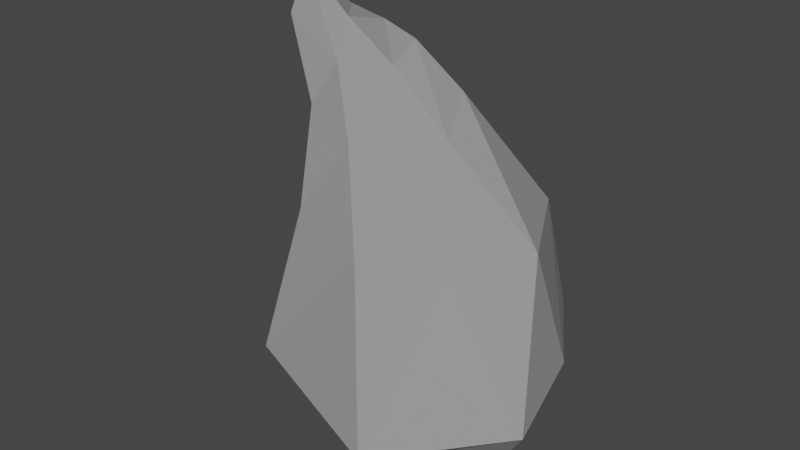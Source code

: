 # Source: Grey_Rock_6.blend  (saved by Blender 2.81.16; exported with 4.5.12 LTS)
import bpy
from mathutils import Matrix  # noqa: F401  (used for matrix-valued properties, if any)

bpy.ops.wm.read_factory_settings(use_empty=True)
scene = bpy.context.scene
scene.name = 'Scene'

# ---- collections
col_collection = bpy.data.collections.new('Collection'); scene.collection.children.link(col_collection)

# ---- materials (node trees are filled in below, after node groups)
mat_material = bpy.data.materials.new('Material')
mat_material.alpha_threshold = 0.0
mat_material.use_transparent_shadow = False
mat_material.diffuse_color = (0.287, 0.287, 0.287, 1.0)
mat_material.line_color = (0.0, 0.0, 0.0, 1.0)

# ---- material node trees

# ---- world
world_world = bpy.data.worlds.new('World'); scene.world = world_world
world_world.use_nodes = True; world_world.node_tree.nodes.clear()
_N = world_world.node_tree.nodes; _L = world_world.node_tree.links
n0 = _N.new('ShaderNodeOutputWorld'); n0.name = 'World Output'; n0.location = (300, 300)
n1 = _N.new('ShaderNodeBackground'); n1.name = 'Background'; n1.location = (10, 300)
n1.inputs[0].default_value = (0.05088, 0.05088, 0.05088, 1.0)
_L.new(n1.outputs[0], n0.inputs[0])
n0.is_active_output = True
world_world.color = (0.05088, 0.05088, 0.05088)
world_world.use_sun_shadow = False
world_world.sun_shadow_jitter_overblur = 0.0

# ---- meshes
me_cube = bpy.data.meshes.new('Cube')
me_cube.from_pydata([(-29.68, 77.83, -19.96), (-13.82, 0.3984, -32.7), (-30.44, 79.38, 0.8234), (-9.527, 0.2747, 22.5), (-10.4, 74.92, -15.92), (7.812, 0.6596, -21.18), (-9.344, 67.66, 0.8704), (26.59, 0.8102, 12.31), (-3.714, 0.7126, -23.09), (-18.34, 71.8, 1.245), (9.874, 0.5583, 22.68), (-20.51, 76.32, -19.43), (-21.64, 49.69, -21.18), (16.8, 42.08, 14.98), (-17.62, 44.69, 16.48), (18.08, 46.17, -22.75), (-5.337, 49.84, -35.33), (0.8526, 41.44, 23.23), (17.96, 0.4079, -10.12), (-38.24, 86.07, -15.14), (-9.404, 71.63, -6.011), (-18.7, 0.642, 5.725), (1.859, -0.04887, -0.9175), (-22.18, 78.51, -8.487), (-25.1, 48.3, -0.47), (29.22, 46.78, 3.222), (0.3117, 57.8, 5.758), (-25.51, 66.65, -19.18), (-22.45, 63.0, 5.156), (0.1145, 65.63, -18.08), (-15.82, 67.83, -27.59), (-10.25, 58.96, 9.225), (-31.32, 68.81, -6.011), (5.034, 60.55, -3.71), (-10.61, 25.93, -25.25), (-16.62, 18.54, 31.72), (23.02, 24.95, -22.54), (8.847, 24.66, -35.59), (17.1, 15.03, 45.98), (37.39, 18.0, 21.29), (32.91, 21.79, -3.667), (-26.28, 26.79, 4.92)], [], [(23, 9, 6, 20), (31, 26, 6, 9), (33, 29, 4, 20), (22, 10, 3, 21), (32, 28, 2, 19), (30, 27, 0, 11), (29, 30, 11, 4), (18, 7, 10, 22), (28, 31, 9, 2), (19, 2, 9, 23), (35, 38, 17, 14), (36, 37, 16, 15), (37, 34, 12, 16), (41, 35, 14, 24), (40, 36, 15, 25), (38, 39, 13, 17), (39, 40, 25, 13), (34, 41, 24, 12), (0, 19, 23, 11), (5, 18, 22, 8), (27, 32, 19, 0), (8, 22, 21, 1), (26, 33, 20, 6), (11, 23, 20, 4), (13, 25, 33, 26), (12, 24, 32, 27), (14, 17, 31, 28), (15, 16, 30, 29), (16, 12, 27, 30), (24, 14, 28, 32), (25, 15, 29, 33), (17, 13, 26, 31), (1, 21, 41, 34), (7, 18, 40, 39), (10, 7, 39, 38), (18, 5, 36, 40), (21, 3, 35, 41), (8, 1, 34, 37), (5, 8, 37, 36), (3, 10, 38, 35)])
_uv = me_cube.uv_layers.new(name='UVMap')
_uv.uv.foreach_set('vector', [0.75, 0.625, 0.75, 0.75, 0.875, 0.75, 0.875, 0.625, 0.5625, 0.875, 0.5625, 1.0, 0.625, 1.0, 0.625, 0.875, 0.5625, 0.125, 0.5625, 0.25, 0.625, 0.25, 0.625, 0.125, 0.25, 0.625, 0.25, 0.75, 0.375, 0.75, 0.375, 0.625, 0.5625, 0.625, 0.5625, 0.75, 0.625, 0.75, 0.625, 0.625, 0.5625, 0.375, 0.5625, 0.5, 0.625, 0.5, 0.625, 0.375, 0.5625, 0.25, 0.5625, 0.375, 0.625, 0.375, 0.625, 0.25, 0.125, 0.625, 0.125, 0.75, 0.25, 0.75, 0.25, 0.625, 0.5625, 0.75, 0.5625, 0.875, 0.625, 0.875, 0.625, 0.75, 0.625, 0.625, 0.625, 0.75, 0.75, 0.75, 0.75, 0.625, 0.4375, 0.75, 0.4375, 0.875, 0.5, 0.875, 0.5, 0.75, 0.4375, 0.25, 0.4375, 0.375, 0.5, 0.375, 0.5, 0.25, 0.4375, 0.375, 0.4375, 0.5, 0.5, 0.5, 0.5, 0.375, 0.4375, 0.625, 0.4375, 0.75, 0.5, 0.75, 0.5, 0.625, 0.4375, 0.125, 0.4375, 0.25, 0.5, 0.25, 0.5, 0.125, 0.4375, 0.875, 0.4375, 1.0, 0.5, 1.0, 0.5, 0.875, 0.4375, 0.0, 0.4375, 0.125, 0.5, 0.125, 0.5, 0.0, 0.4375, 0.5, 0.4375, 0.625, 0.5, 0.625, 0.5, 0.5, 0.625, 0.5, 0.625, 0.625, 0.75, 0.625, 0.75, 0.5, 0.125, 0.5, 0.125, 0.625, 0.25, 0.625, 0.25, 0.5, 0.5625, 0.5, 0.5625, 0.625, 0.625, 0.625, 0.625, 0.5, 0.25, 0.5, 0.25, 0.625, 0.375, 0.625, 0.375, 0.5, 0.5625, 0.0, 0.5625, 0.125, 0.625, 0.125, 0.625, 0.0, 0.75, 0.5, 0.75, 0.625, 0.875, 0.625, 0.875, 0.5, 0.5, 0.0, 0.5, 0.125, 0.5625, 0.125, 0.5625, 0.0, 0.5, 0.5, 0.5, 0.625, 0.5625, 0.625, 0.5625, 0.5, 0.5, 0.75, 0.5, 0.875, 0.5625, 0.875, 0.5625, 0.75, 0.5, 0.25, 0.5, 0.375, 0.5625, 0.375, 0.5625, 0.25, 0.5, 0.375, 0.5, 0.5, 0.5625, 0.5, 0.5625, 0.375, 0.5, 0.625, 0.5, 0.75, 0.5625, 0.75, 0.5625, 0.625, 0.5, 0.125, 0.5, 0.25, 0.5625, 0.25, 0.5625, 0.125, 0.5, 0.875, 0.5, 1.0, 0.5625, 1.0, 0.5625, 0.875, 0.375, 0.5, 0.375, 0.625, 0.4375, 0.625, 0.4375, 0.5, 0.375, 0.0, 0.375, 0.125, 0.4375, 0.125, 0.4375, 0.0, 0.375, 0.875, 0.375, 1.0, 0.4375, 1.0, 0.4375, 0.875, 0.375, 0.125, 0.375, 0.25, 0.4375, 0.25, 0.4375, 0.125, 0.375, 0.625, 0.375, 0.75, 0.4375, 0.75, 0.4375, 0.625, 0.375, 0.375, 0.375, 0.5, 0.4375, 0.5, 0.4375, 0.375, 0.375, 0.25, 0.375, 0.375, 0.4375, 0.375, 0.4375, 0.25, 0.375, 0.75, 0.375, 0.875, 0.4375, 0.875, 0.4375, 0.75])
me_cube.materials.append(mat_material)
me_cube.use_remesh_preserve_volume = False
me_cube.use_remesh_preserve_attributes = False
me_cube.use_mirror_vertex_groups = False
me_cube.update()

# ---- objects
ob_cube = bpy.data.objects.new('Cube', me_cube)

# ---- transforms, parenting, visibility, modifiers, constraints
ob_cube.location = (0.0, 0.0, 0.0)
ob_cube.rotation_euler = (1.571, 0.0, 0.0)
ob_cube.scale = (1.365, 1.293, 1.078)
ob_cube.lock_rotations_4d = False
ob_cube.empty_display_type = 'ARROWS'
ob_cube.lineart.crease_threshold = 0.0

# ---- collection membership
col_collection.objects.link(ob_cube)

# ---- scene / render settings (as saved in the file)
scene.frame_start = 1; scene.frame_end = 250; scene.frame_set(36)
scene.render.engine = 'BLENDER_EEVEE_NEXT'
scene.cycles.use_denoising = False
scene.cycles.samples = 128
scene.cycles.sampling_pattern = 'TABULATED_SOBOL'
scene.cycles.use_adaptive_sampling = False
scene.cycles.use_light_tree = False
scene.view_settings.view_transform = 'Filmic'
bpy.context.view_layer.update()

# ---- added for rendering (the .blend has no active camera and no usable light): camera, sun
cam_auto = bpy.data.cameras.new('AutoCamera')
cam_auto.lens = 50.0
cam_auto.sensor_width = 36.0
cam_auto.clip_end = 2849.76
ob_auto_camera = bpy.data.objects.new('AutoCamera', cam_auto)
scene.collection.objects.link(ob_auto_camera)
ob_auto_camera.location = (161.8, -200.459, 185.528)
ob_auto_camera.rotation_euler = (1.09748, -7.21219e-08, 0.694738)
scene.camera = ob_auto_camera
light_auto_sun = bpy.data.lights.new('AutoSun', 'SUN')
light_auto_sun.energy = 3.0
light_auto_sun.angle = 0.0523599
ob_auto_sun = bpy.data.objects.new('AutoSun', light_auto_sun)
scene.collection.objects.link(ob_auto_sun)
ob_auto_sun.rotation_euler = (0.872665, 0.174533, 0.523599)
bpy.context.view_layer.update()
